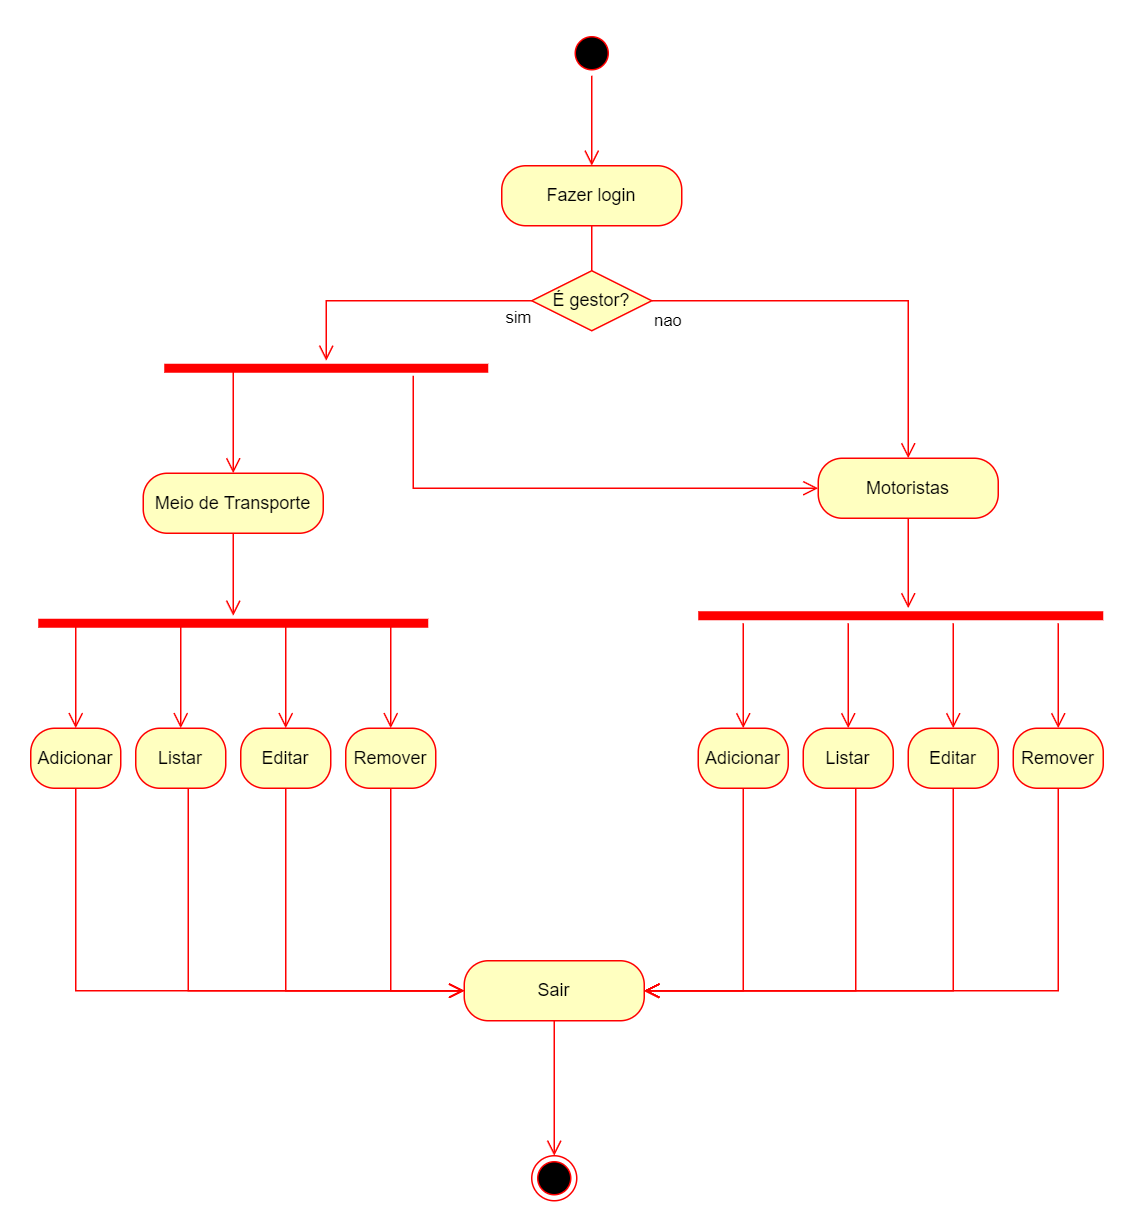

The diagram above was exported from draw.io. Its source (the exported page's mxGraphModel, read from the mxfile embedded in the PNG):
<mxGraphModel dx="2316" dy="964" grid="1" gridSize="10" guides="1" tooltips="1" connect="1" arrows="1" fold="1" page="1" pageScale="1" pageWidth="827" pageHeight="1169" math="0" shadow="0">
  <root>
    <mxCell id="0" />
    <mxCell id="1" parent="0" />
    <mxCell id="ImJAhbdBfjmcB3NOCZ0K-5" value="" style="ellipse;html=1;shape=startState;fillColor=#000000;strokeColor=#ff0000;" vertex="1" parent="1">
      <mxGeometry x="414" y="260" width="30" height="30" as="geometry" />
    </mxCell>
    <mxCell id="ImJAhbdBfjmcB3NOCZ0K-6" value="" style="edgeStyle=orthogonalEdgeStyle;html=1;verticalAlign=bottom;endArrow=open;endSize=8;strokeColor=#ff0000;rounded=0;" edge="1" source="ImJAhbdBfjmcB3NOCZ0K-5" parent="1">
      <mxGeometry relative="1" as="geometry">
        <mxPoint x="429" y="350" as="targetPoint" />
      </mxGeometry>
    </mxCell>
    <mxCell id="ImJAhbdBfjmcB3NOCZ0K-7" value="Fazer login" style="rounded=1;whiteSpace=wrap;html=1;arcSize=40;fontColor=#000000;fillColor=#ffffc0;strokeColor=#ff0000;" vertex="1" parent="1">
      <mxGeometry x="369" y="350" width="120" height="40" as="geometry" />
    </mxCell>
    <mxCell id="ImJAhbdBfjmcB3NOCZ0K-16" value="" style="shape=line;html=1;strokeWidth=6;strokeColor=#ff0000;" vertex="1" parent="1">
      <mxGeometry x="500" y="645" width="270" height="10" as="geometry" />
    </mxCell>
    <mxCell id="ImJAhbdBfjmcB3NOCZ0K-17" value="" style="edgeStyle=orthogonalEdgeStyle;html=1;verticalAlign=bottom;endArrow=open;endSize=8;strokeColor=#ff0000;rounded=0;" edge="1" source="ImJAhbdBfjmcB3NOCZ0K-16" parent="1">
      <mxGeometry relative="1" as="geometry">
        <mxPoint x="600" y="725" as="targetPoint" />
        <Array as="points">
          <mxPoint x="600" y="675" />
          <mxPoint x="600" y="675" />
        </Array>
      </mxGeometry>
    </mxCell>
    <mxCell id="ImJAhbdBfjmcB3NOCZ0K-22" value="" style="edgeStyle=orthogonalEdgeStyle;html=1;verticalAlign=bottom;endArrow=open;endSize=8;strokeColor=#ff0000;rounded=0;" edge="1" parent="1">
      <mxGeometry relative="1" as="geometry">
        <mxPoint x="670" y="725" as="targetPoint" />
        <mxPoint x="670" y="654.9999999999999" as="sourcePoint" />
      </mxGeometry>
    </mxCell>
    <mxCell id="ImJAhbdBfjmcB3NOCZ0K-25" value="" style="edgeStyle=orthogonalEdgeStyle;html=1;verticalAlign=bottom;endArrow=open;endSize=8;strokeColor=#ff0000;rounded=0;" edge="1" parent="1">
      <mxGeometry relative="1" as="geometry">
        <mxPoint x="530" y="725" as="targetPoint" />
        <mxPoint x="530" y="654.9999999999999" as="sourcePoint" />
      </mxGeometry>
    </mxCell>
    <mxCell id="ImJAhbdBfjmcB3NOCZ0K-28" value="" style="edgeStyle=orthogonalEdgeStyle;html=1;verticalAlign=bottom;endArrow=open;endSize=8;strokeColor=#ff0000;rounded=0;" edge="1" parent="1">
      <mxGeometry relative="1" as="geometry">
        <mxPoint x="740" y="725" as="targetPoint" />
        <mxPoint x="740" y="654.9999999999999" as="sourcePoint" />
      </mxGeometry>
    </mxCell>
    <mxCell id="ImJAhbdBfjmcB3NOCZ0K-31" value="Motoristas" style="rounded=1;whiteSpace=wrap;html=1;arcSize=40;fontColor=#000000;fillColor=#ffffc0;strokeColor=#ff0000;" vertex="1" parent="1">
      <mxGeometry x="580" y="545" width="120" height="40" as="geometry" />
    </mxCell>
    <mxCell id="ImJAhbdBfjmcB3NOCZ0K-32" value="" style="edgeStyle=orthogonalEdgeStyle;html=1;verticalAlign=bottom;endArrow=open;endSize=8;strokeColor=#ff0000;rounded=0;" edge="1" parent="1">
      <mxGeometry relative="1" as="geometry">
        <mxPoint x="640" y="645" as="targetPoint" />
        <mxPoint x="640" y="585" as="sourcePoint" />
      </mxGeometry>
    </mxCell>
    <mxCell id="ImJAhbdBfjmcB3NOCZ0K-9" value="É gestor?" style="rhombus;whiteSpace=wrap;html=1;fillColor=#ffffc0;strokeColor=#ff0000;" vertex="1" parent="1">
      <mxGeometry x="389" y="420" width="80" height="40" as="geometry" />
    </mxCell>
    <mxCell id="ImJAhbdBfjmcB3NOCZ0K-34" value="" style="edgeStyle=orthogonalEdgeStyle;html=1;verticalAlign=bottom;endArrow=none;endSize=8;strokeColor=#ff0000;rounded=0;" edge="1" parent="1" source="ImJAhbdBfjmcB3NOCZ0K-7" target="ImJAhbdBfjmcB3NOCZ0K-9">
      <mxGeometry relative="1" as="geometry">
        <mxPoint x="429" y="450" as="targetPoint" />
        <mxPoint x="429" y="390" as="sourcePoint" />
      </mxGeometry>
    </mxCell>
    <mxCell id="ImJAhbdBfjmcB3NOCZ0K-36" value="nao" style="edgeStyle=orthogonalEdgeStyle;html=1;align=left;verticalAlign=top;endArrow=open;endSize=8;strokeColor=#ff0000;rounded=0;exitX=1;exitY=0.5;exitDx=0;exitDy=0;entryX=0.5;entryY=0;entryDx=0;entryDy=0;" edge="1" parent="1" source="ImJAhbdBfjmcB3NOCZ0K-9" target="ImJAhbdBfjmcB3NOCZ0K-31">
      <mxGeometry x="-1" relative="1" as="geometry">
        <mxPoint x="521" y="569.9999999999999" as="targetPoint" />
        <mxPoint x="640" y="440" as="sourcePoint" />
        <Array as="points">
          <mxPoint x="640" y="440" />
        </Array>
      </mxGeometry>
    </mxCell>
    <mxCell id="ImJAhbdBfjmcB3NOCZ0K-37" value="Meio de Transporte" style="rounded=1;whiteSpace=wrap;html=1;arcSize=40;fontColor=#000000;fillColor=#ffffc0;strokeColor=#ff0000;" vertex="1" parent="1">
      <mxGeometry x="130" y="555" width="120" height="40" as="geometry" />
    </mxCell>
    <mxCell id="ImJAhbdBfjmcB3NOCZ0K-38" value="" style="shape=line;html=1;strokeWidth=6;strokeColor=#ff0000;" vertex="1" parent="1">
      <mxGeometry x="144" y="480" width="216" height="10" as="geometry" />
    </mxCell>
    <mxCell id="ImJAhbdBfjmcB3NOCZ0K-41" value="" style="edgeStyle=orthogonalEdgeStyle;html=1;verticalAlign=bottom;endArrow=open;endSize=8;strokeColor=#ff0000;rounded=0;exitX=0;exitY=0.5;exitDx=0;exitDy=0;" edge="1" parent="1" source="ImJAhbdBfjmcB3NOCZ0K-9" target="ImJAhbdBfjmcB3NOCZ0K-38">
      <mxGeometry relative="1" as="geometry">
        <mxPoint x="251.57999999999998" y="450" as="targetPoint" />
        <mxPoint x="251.57999999999998" y="379.9999999999999" as="sourcePoint" />
      </mxGeometry>
    </mxCell>
    <mxCell id="ImJAhbdBfjmcB3NOCZ0K-50" value="sim" style="edgeLabel;html=1;align=center;verticalAlign=middle;resizable=0;points=[];" vertex="1" connectable="0" parent="ImJAhbdBfjmcB3NOCZ0K-41">
      <mxGeometry x="-0.8512" y="1" relative="1" as="geometry">
        <mxPoint x="4" y="9" as="offset" />
      </mxGeometry>
    </mxCell>
    <mxCell id="ImJAhbdBfjmcB3NOCZ0K-42" value="" style="edgeStyle=orthogonalEdgeStyle;html=1;verticalAlign=bottom;endArrow=open;endSize=8;strokeColor=#ff0000;rounded=0;exitX=0.25;exitY=0.5;exitDx=0;exitDy=0;exitPerimeter=0;entryX=0.5;entryY=0;entryDx=0;entryDy=0;" edge="1" parent="1" source="ImJAhbdBfjmcB3NOCZ0K-38" target="ImJAhbdBfjmcB3NOCZ0K-37">
      <mxGeometry relative="1" as="geometry">
        <mxPoint x="300" y="570" as="targetPoint" />
        <mxPoint x="300" y="500" as="sourcePoint" />
        <Array as="points">
          <mxPoint x="190" y="485" />
        </Array>
      </mxGeometry>
    </mxCell>
    <mxCell id="ImJAhbdBfjmcB3NOCZ0K-43" value="" style="edgeStyle=orthogonalEdgeStyle;html=1;verticalAlign=bottom;endArrow=open;endSize=8;strokeColor=#ff0000;rounded=0;exitX=0.5;exitY=1;exitDx=0;exitDy=0;" edge="1" parent="1" source="ImJAhbdBfjmcB3NOCZ0K-37" target="ImJAhbdBfjmcB3NOCZ0K-51">
      <mxGeometry relative="1" as="geometry">
        <mxPoint x="310" y="650" as="targetPoint" />
        <mxPoint x="310" y="580" as="sourcePoint" />
      </mxGeometry>
    </mxCell>
    <mxCell id="ImJAhbdBfjmcB3NOCZ0K-44" value="" style="edgeStyle=orthogonalEdgeStyle;html=1;verticalAlign=bottom;endArrow=open;endSize=8;strokeColor=#ff0000;rounded=0;entryX=0;entryY=0.5;entryDx=0;entryDy=0;" edge="1" parent="1" target="ImJAhbdBfjmcB3NOCZ0K-31">
      <mxGeometry relative="1" as="geometry">
        <mxPoint x="310" y="560" as="targetPoint" />
        <mxPoint x="310" y="490" as="sourcePoint" />
        <Array as="points">
          <mxPoint x="310" y="565" />
        </Array>
      </mxGeometry>
    </mxCell>
    <mxCell id="ImJAhbdBfjmcB3NOCZ0K-51" value="" style="shape=line;html=1;strokeWidth=6;strokeColor=#ff0000;" vertex="1" parent="1">
      <mxGeometry x="60" y="650" width="260" height="10" as="geometry" />
    </mxCell>
    <mxCell id="ImJAhbdBfjmcB3NOCZ0K-52" value="" style="edgeStyle=orthogonalEdgeStyle;html=1;verticalAlign=bottom;endArrow=open;endSize=8;strokeColor=#ff0000;rounded=0;" edge="1" parent="1">
      <mxGeometry relative="1" as="geometry">
        <mxPoint x="155" y="725" as="targetPoint" />
        <mxPoint x="155" y="655" as="sourcePoint" />
        <Array as="points">
          <mxPoint x="155" y="675" />
          <mxPoint x="155" y="675" />
        </Array>
      </mxGeometry>
    </mxCell>
    <mxCell id="ImJAhbdBfjmcB3NOCZ0K-53" value="Listar" style="rounded=1;whiteSpace=wrap;html=1;arcSize=40;fontColor=#000000;fillColor=#ffffc0;strokeColor=#ff0000;" vertex="1" parent="1">
      <mxGeometry x="125" y="725" width="60" height="40" as="geometry" />
    </mxCell>
    <mxCell id="ImJAhbdBfjmcB3NOCZ0K-54" value="" style="edgeStyle=orthogonalEdgeStyle;html=1;verticalAlign=bottom;endArrow=open;endSize=8;strokeColor=#ff0000;rounded=0;entryX=0;entryY=0.5;entryDx=0;entryDy=0;" edge="1" parent="1" source="ImJAhbdBfjmcB3NOCZ0K-53" target="ImJAhbdBfjmcB3NOCZ0K-65">
      <mxGeometry relative="1" as="geometry">
        <mxPoint x="155" y="825" as="targetPoint" />
        <Array as="points">
          <mxPoint x="160" y="900" />
        </Array>
      </mxGeometry>
    </mxCell>
    <mxCell id="ImJAhbdBfjmcB3NOCZ0K-55" value="" style="edgeStyle=orthogonalEdgeStyle;html=1;verticalAlign=bottom;endArrow=open;endSize=8;strokeColor=#ff0000;rounded=0;" edge="1" parent="1">
      <mxGeometry relative="1" as="geometry">
        <mxPoint x="225" y="725" as="targetPoint" />
        <mxPoint x="225" y="655" as="sourcePoint" />
      </mxGeometry>
    </mxCell>
    <mxCell id="ImJAhbdBfjmcB3NOCZ0K-56" value="Editar" style="rounded=1;whiteSpace=wrap;html=1;arcSize=40;fontColor=#000000;fillColor=#ffffc0;strokeColor=#ff0000;" vertex="1" parent="1">
      <mxGeometry x="195" y="725" width="60" height="40" as="geometry" />
    </mxCell>
    <mxCell id="ImJAhbdBfjmcB3NOCZ0K-57" value="" style="edgeStyle=orthogonalEdgeStyle;html=1;verticalAlign=bottom;endArrow=open;endSize=8;strokeColor=#ff0000;rounded=0;entryX=0;entryY=0.5;entryDx=0;entryDy=0;" edge="1" parent="1" source="ImJAhbdBfjmcB3NOCZ0K-56" target="ImJAhbdBfjmcB3NOCZ0K-65">
      <mxGeometry relative="1" as="geometry">
        <mxPoint x="225" y="825" as="targetPoint" />
        <Array as="points">
          <mxPoint x="225" y="900" />
        </Array>
      </mxGeometry>
    </mxCell>
    <mxCell id="ImJAhbdBfjmcB3NOCZ0K-58" value="" style="edgeStyle=orthogonalEdgeStyle;html=1;verticalAlign=bottom;endArrow=open;endSize=8;strokeColor=#ff0000;rounded=0;" edge="1" parent="1">
      <mxGeometry relative="1" as="geometry">
        <mxPoint x="85" y="725" as="targetPoint" />
        <mxPoint x="85" y="655" as="sourcePoint" />
      </mxGeometry>
    </mxCell>
    <mxCell id="ImJAhbdBfjmcB3NOCZ0K-59" value="Adicionar" style="rounded=1;whiteSpace=wrap;html=1;arcSize=40;fontColor=#000000;fillColor=#ffffc0;strokeColor=#ff0000;" vertex="1" parent="1">
      <mxGeometry x="55" y="725" width="60" height="40" as="geometry" />
    </mxCell>
    <mxCell id="ImJAhbdBfjmcB3NOCZ0K-60" value="" style="edgeStyle=orthogonalEdgeStyle;html=1;verticalAlign=bottom;endArrow=open;endSize=8;strokeColor=#ff0000;rounded=0;entryX=0;entryY=0.5;entryDx=0;entryDy=0;" edge="1" parent="1" source="ImJAhbdBfjmcB3NOCZ0K-59" target="ImJAhbdBfjmcB3NOCZ0K-65">
      <mxGeometry relative="1" as="geometry">
        <mxPoint x="85" y="825" as="targetPoint" />
        <Array as="points">
          <mxPoint x="85" y="900" />
        </Array>
      </mxGeometry>
    </mxCell>
    <mxCell id="ImJAhbdBfjmcB3NOCZ0K-61" value="" style="edgeStyle=orthogonalEdgeStyle;html=1;verticalAlign=bottom;endArrow=open;endSize=8;strokeColor=#ff0000;rounded=0;" edge="1" parent="1">
      <mxGeometry relative="1" as="geometry">
        <mxPoint x="295" y="725" as="targetPoint" />
        <mxPoint x="295" y="655" as="sourcePoint" />
      </mxGeometry>
    </mxCell>
    <mxCell id="ImJAhbdBfjmcB3NOCZ0K-62" value="Remover" style="rounded=1;whiteSpace=wrap;html=1;arcSize=40;fontColor=#000000;fillColor=#ffffc0;strokeColor=#ff0000;" vertex="1" parent="1">
      <mxGeometry x="265" y="725" width="60" height="40" as="geometry" />
    </mxCell>
    <mxCell id="ImJAhbdBfjmcB3NOCZ0K-63" value="" style="edgeStyle=orthogonalEdgeStyle;html=1;verticalAlign=bottom;endArrow=open;endSize=8;strokeColor=#ff0000;rounded=0;entryX=0;entryY=0.5;entryDx=0;entryDy=0;" edge="1" parent="1" source="ImJAhbdBfjmcB3NOCZ0K-62" target="ImJAhbdBfjmcB3NOCZ0K-65">
      <mxGeometry relative="1" as="geometry">
        <mxPoint x="295" y="825" as="targetPoint" />
        <Array as="points">
          <mxPoint x="295" y="900" />
        </Array>
      </mxGeometry>
    </mxCell>
    <mxCell id="ImJAhbdBfjmcB3NOCZ0K-64" value="" style="ellipse;html=1;shape=endState;fillColor=#000000;strokeColor=#ff0000;" vertex="1" parent="1">
      <mxGeometry x="389" y="1010" width="30" height="30" as="geometry" />
    </mxCell>
    <mxCell id="ImJAhbdBfjmcB3NOCZ0K-65" value="Sair" style="rounded=1;whiteSpace=wrap;html=1;arcSize=40;fontColor=#000000;fillColor=#ffffc0;strokeColor=#ff0000;" vertex="1" parent="1">
      <mxGeometry x="344" y="880" width="120" height="40" as="geometry" />
    </mxCell>
    <mxCell id="ImJAhbdBfjmcB3NOCZ0K-66" value="" style="edgeStyle=orthogonalEdgeStyle;html=1;verticalAlign=bottom;endArrow=open;endSize=8;strokeColor=#ff0000;rounded=0;entryX=0.5;entryY=0;entryDx=0;entryDy=0;" edge="1" source="ImJAhbdBfjmcB3NOCZ0K-65" parent="1" target="ImJAhbdBfjmcB3NOCZ0K-64">
      <mxGeometry relative="1" as="geometry">
        <mxPoint x="400" y="1050" as="targetPoint" />
        <Array as="points">
          <mxPoint x="404" y="980" />
          <mxPoint x="404" y="980" />
        </Array>
      </mxGeometry>
    </mxCell>
    <mxCell id="ImJAhbdBfjmcB3NOCZ0K-67" value="Listar" style="rounded=1;whiteSpace=wrap;html=1;arcSize=40;fontColor=#000000;fillColor=#ffffc0;strokeColor=#ff0000;" vertex="1" parent="1">
      <mxGeometry x="570" y="725" width="60" height="40" as="geometry" />
    </mxCell>
    <mxCell id="ImJAhbdBfjmcB3NOCZ0K-68" value="" style="edgeStyle=orthogonalEdgeStyle;html=1;verticalAlign=bottom;endArrow=open;endSize=8;strokeColor=#ff0000;rounded=0;entryX=1;entryY=0.5;entryDx=0;entryDy=0;" edge="1" parent="1" source="ImJAhbdBfjmcB3NOCZ0K-67" target="ImJAhbdBfjmcB3NOCZ0K-65">
      <mxGeometry relative="1" as="geometry">
        <mxPoint x="789" y="900" as="targetPoint" />
        <Array as="points">
          <mxPoint x="605" y="900" />
        </Array>
      </mxGeometry>
    </mxCell>
    <mxCell id="ImJAhbdBfjmcB3NOCZ0K-69" value="Editar" style="rounded=1;whiteSpace=wrap;html=1;arcSize=40;fontColor=#000000;fillColor=#ffffc0;strokeColor=#ff0000;" vertex="1" parent="1">
      <mxGeometry x="640" y="725" width="60" height="40" as="geometry" />
    </mxCell>
    <mxCell id="ImJAhbdBfjmcB3NOCZ0K-70" value="" style="edgeStyle=orthogonalEdgeStyle;html=1;verticalAlign=bottom;endArrow=open;endSize=8;strokeColor=#ff0000;rounded=0;entryX=1;entryY=0.5;entryDx=0;entryDy=0;" edge="1" parent="1" source="ImJAhbdBfjmcB3NOCZ0K-69" target="ImJAhbdBfjmcB3NOCZ0K-65">
      <mxGeometry relative="1" as="geometry">
        <mxPoint x="510" y="930" as="targetPoint" />
        <Array as="points">
          <mxPoint x="670" y="900" />
        </Array>
      </mxGeometry>
    </mxCell>
    <mxCell id="ImJAhbdBfjmcB3NOCZ0K-71" value="Adicionar" style="rounded=1;whiteSpace=wrap;html=1;arcSize=40;fontColor=#000000;fillColor=#ffffc0;strokeColor=#ff0000;" vertex="1" parent="1">
      <mxGeometry x="500" y="725" width="60" height="40" as="geometry" />
    </mxCell>
    <mxCell id="ImJAhbdBfjmcB3NOCZ0K-72" value="" style="edgeStyle=orthogonalEdgeStyle;html=1;verticalAlign=bottom;endArrow=open;endSize=8;strokeColor=#ff0000;rounded=0;entryX=1;entryY=0.5;entryDx=0;entryDy=0;" edge="1" parent="1" source="ImJAhbdBfjmcB3NOCZ0K-71" target="ImJAhbdBfjmcB3NOCZ0K-65">
      <mxGeometry relative="1" as="geometry">
        <mxPoint x="789" y="900" as="targetPoint" />
        <Array as="points">
          <mxPoint x="530" y="900" />
        </Array>
      </mxGeometry>
    </mxCell>
    <mxCell id="ImJAhbdBfjmcB3NOCZ0K-73" value="Remover" style="rounded=1;whiteSpace=wrap;html=1;arcSize=40;fontColor=#000000;fillColor=#ffffc0;strokeColor=#ff0000;" vertex="1" parent="1">
      <mxGeometry x="710" y="725" width="60" height="40" as="geometry" />
    </mxCell>
    <mxCell id="ImJAhbdBfjmcB3NOCZ0K-74" value="" style="edgeStyle=orthogonalEdgeStyle;html=1;verticalAlign=bottom;endArrow=open;endSize=8;strokeColor=#ff0000;rounded=0;entryX=1;entryY=0.5;entryDx=0;entryDy=0;" edge="1" parent="1" source="ImJAhbdBfjmcB3NOCZ0K-73" target="ImJAhbdBfjmcB3NOCZ0K-65">
      <mxGeometry relative="1" as="geometry">
        <mxPoint x="789" y="900" as="targetPoint" />
        <Array as="points">
          <mxPoint x="740" y="900" />
        </Array>
      </mxGeometry>
    </mxCell>
  </root>
</mxGraphModel>